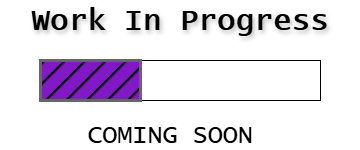

The diagram above was exported from draw.io. Its source (the exported page's mxGraphModel, read from the mxfile embedded in the PNG):
<mxGraphModel dx="2064" dy="1112" grid="1" gridSize="10" guides="1" tooltips="1" connect="1" arrows="1" fold="1" page="1" pageScale="1" pageWidth="850" pageHeight="1100" math="0" shadow="0">
  <root>
    <mxCell id="0" />
    <mxCell id="1" parent="0" />
    <mxCell id="JhlTnEqKZKE9QGILRrGQ-1" parent="1" style="rounded=0;whiteSpace=wrap;html=1;" value="" vertex="1">
      <mxGeometry height="40" width="280" x="280" y="280" as="geometry" />
    </mxCell>
    <mxCell id="JhlTnEqKZKE9QGILRrGQ-3" parent="1" style="rounded=0;whiteSpace=wrap;html=1;fillStyle=auto;fillColor=#8119C7;fontColor=#333333;strokeColor=#666666;gradientColor=none;gradientDirection=radial;" value="" vertex="1">
      <mxGeometry height="40" width="100" x="280" y="280" as="geometry" />
    </mxCell>
    <mxCell id="JhlTnEqKZKE9QGILRrGQ-2" parent="1" style="rounded=0;whiteSpace=wrap;html=1;fillStyle=hatch;fillColor=#000000;fontColor=#333333;strokeColor=#666666;gradientColor=none;gradientDirection=radial;strokeWidth=3;spacingTop=0;glass=0;shadow=0;" value="" vertex="1">
      <mxGeometry height="40" width="100" x="280" y="280" as="geometry" />
    </mxCell>
    <mxCell id="JhlTnEqKZKE9QGILRrGQ-4" parent="1" style="text;html=1;whiteSpace=wrap;strokeColor=none;fillColor=none;align=center;verticalAlign=middle;rounded=0;fontSize=30;fontStyle=1;fontFamily=Lucida Console;labelBorderColor=none;textShadow=1;" value="Work In Progress" vertex="1">
      <mxGeometry height="40" width="360" x="240" y="220" as="geometry" />
    </mxCell>
    <mxCell id="JhlTnEqKZKE9QGILRrGQ-5" parent="1" style="text;html=1;whiteSpace=wrap;strokeColor=none;fillColor=none;align=center;verticalAlign=middle;rounded=0;fontFamily=Lucida Console;fontSize=25;" value="COMING SOON" vertex="1">
      <mxGeometry height="30" width="240" x="290" y="340" as="geometry" />
    </mxCell>
  </root>
</mxGraphModel>